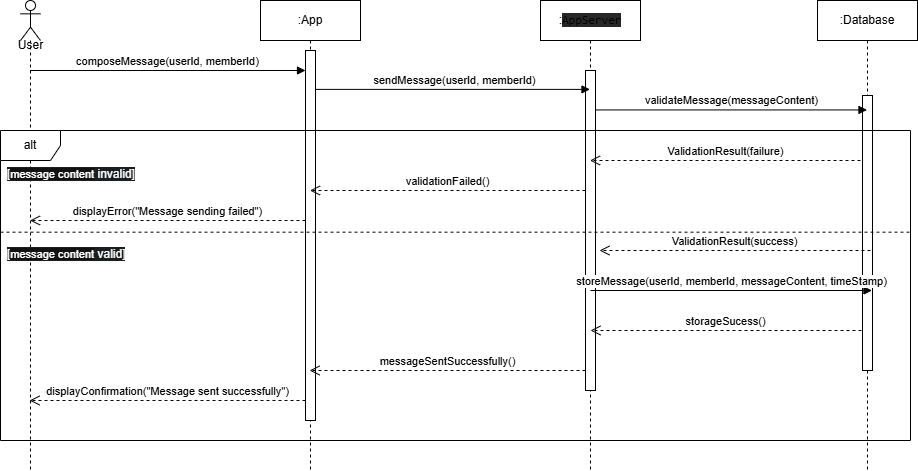

The diagram above was exported from draw.io. Its source (the exported page's mxGraphModel, read from the mxfile embedded in the PNG):
<mxGraphModel dx="1103" dy="482" grid="1" gridSize="10" guides="1" tooltips="1" connect="1" arrows="1" fold="1" page="1" pageScale="1" pageWidth="827" pageHeight="1169" math="0" shadow="0">
  <root>
    <mxCell id="0" />
    <mxCell id="1" parent="0" />
    <mxCell id="mFogDWQvmdp6GVGus43U-1" value=":Database" style="shape=umlLifeline;perimeter=lifelinePerimeter;whiteSpace=wrap;html=1;container=1;dropTarget=0;collapsible=0;recursiveResize=0;outlineConnect=0;portConstraint=eastwest;newEdgeStyle={&quot;curved&quot;:0,&quot;rounded&quot;:0};" parent="1" vertex="1">
      <mxGeometry x="827" y="40" width="100" height="470" as="geometry" />
    </mxCell>
    <mxCell id="mFogDWQvmdp6GVGus43U-2" value="" style="html=1;points=[[0,0,0,0,5],[0,1,0,0,-5],[1,0,0,0,5],[1,1,0,0,-5]];perimeter=orthogonalPerimeter;outlineConnect=0;targetShapes=umlLifeline;portConstraint=eastwest;newEdgeStyle={&quot;curved&quot;:0,&quot;rounded&quot;:0};" parent="mFogDWQvmdp6GVGus43U-1" vertex="1">
      <mxGeometry x="45" y="95" width="10" height="275" as="geometry" />
    </mxCell>
    <mxCell id="mFogDWQvmdp6GVGus43U-3" value="" style="shape=umlLifeline;perimeter=lifelinePerimeter;whiteSpace=wrap;html=1;container=1;dropTarget=0;collapsible=0;recursiveResize=0;outlineConnect=0;portConstraint=eastwest;newEdgeStyle={&quot;curved&quot;:0,&quot;rounded&quot;:0};participant=umlActor;" parent="1" vertex="1">
      <mxGeometry x="30" y="40" width="20" height="470" as="geometry" />
    </mxCell>
    <mxCell id="mFogDWQvmdp6GVGus43U-4" value=":App" style="shape=umlLifeline;perimeter=lifelinePerimeter;whiteSpace=wrap;html=1;container=1;dropTarget=0;collapsible=0;recursiveResize=0;outlineConnect=0;portConstraint=eastwest;newEdgeStyle={&quot;curved&quot;:0,&quot;rounded&quot;:0};" parent="1" vertex="1">
      <mxGeometry x="270" y="40" width="100" height="470" as="geometry" />
    </mxCell>
    <mxCell id="mFogDWQvmdp6GVGus43U-5" value="" style="html=1;points=[[0,0,0,0,5],[0,1,0,0,-5],[1,0,0,0,5],[1,1,0,0,-5]];perimeter=orthogonalPerimeter;outlineConnect=0;targetShapes=umlLifeline;portConstraint=eastwest;newEdgeStyle={&quot;curved&quot;:0,&quot;rounded&quot;:0};" parent="mFogDWQvmdp6GVGus43U-4" vertex="1">
      <mxGeometry x="45" y="50" width="10" height="370" as="geometry" />
    </mxCell>
    <mxCell id="mFogDWQvmdp6GVGus43U-6" value=":&lt;span style=&quot;font-family: ui-monospace, SFMono-Regular, Menlo, Monaco, Consolas, &amp;quot;Liberation Mono&amp;quot;, &amp;quot;Courier New&amp;quot;, monospace; text-align: left; background-color: rgb(39, 39, 40);&quot;&gt;AppServer&lt;/span&gt;" style="shape=umlLifeline;perimeter=lifelinePerimeter;whiteSpace=wrap;html=1;container=1;dropTarget=0;collapsible=0;recursiveResize=0;outlineConnect=0;portConstraint=eastwest;newEdgeStyle={&quot;curved&quot;:0,&quot;rounded&quot;:0};" parent="1" vertex="1">
      <mxGeometry x="550" y="40" width="100" height="470" as="geometry" />
    </mxCell>
    <mxCell id="mFogDWQvmdp6GVGus43U-7" value="" style="html=1;points=[[0,0,0,0,5],[0,1,0,0,-5],[1,0,0,0,5],[1,1,0,0,-5]];perimeter=orthogonalPerimeter;outlineConnect=0;targetShapes=umlLifeline;portConstraint=eastwest;newEdgeStyle={&quot;curved&quot;:0,&quot;rounded&quot;:0};" parent="mFogDWQvmdp6GVGus43U-6" vertex="1">
      <mxGeometry x="45" y="70" width="10" height="320" as="geometry" />
    </mxCell>
    <mxCell id="mFogDWQvmdp6GVGus43U-8" value="User" style="text;html=1;align=center;verticalAlign=middle;resizable=0;points=[];autosize=1;strokeColor=none;fillColor=none;" parent="1" vertex="1">
      <mxGeometry x="15" y="70" width="50" height="30" as="geometry" />
    </mxCell>
    <mxCell id="mFogDWQvmdp6GVGus43U-9" value="&lt;font style=&quot;font-size: 11px;&quot;&gt;composeMessage(userId, memberId)&lt;/font&gt;" style="html=1;verticalAlign=bottom;endArrow=block;curved=0;rounded=0;" parent="1" source="mFogDWQvmdp6GVGus43U-3" edge="1">
      <mxGeometry x="-0.0022" width="80" relative="1" as="geometry">
        <mxPoint x="84.5" y="110" as="sourcePoint" />
        <mxPoint x="315" y="110" as="targetPoint" />
        <mxPoint as="offset" />
      </mxGeometry>
    </mxCell>
    <mxCell id="mFogDWQvmdp6GVGus43U-10" value="sendMessage(userId, memberId)" style="html=1;verticalAlign=bottom;endArrow=block;curved=0;rounded=0;" parent="1" edge="1">
      <mxGeometry x="0.0095" width="80" relative="1" as="geometry">
        <mxPoint x="325" y="128.89" as="sourcePoint" />
        <mxPoint x="599.5" y="128.89" as="targetPoint" />
        <mxPoint as="offset" />
      </mxGeometry>
    </mxCell>
    <mxCell id="mFogDWQvmdp6GVGus43U-11" value="validateMessage(messageContent)" style="html=1;verticalAlign=bottom;endArrow=block;curved=0;rounded=0;" parent="1" edge="1">
      <mxGeometry x="0.0028" width="80" relative="1" as="geometry">
        <mxPoint x="605.0000000000002" y="149.44" as="sourcePoint" />
        <mxPoint x="876.5" y="149.44" as="targetPoint" />
        <mxPoint as="offset" />
      </mxGeometry>
    </mxCell>
    <mxCell id="mFogDWQvmdp6GVGus43U-12" value="ValidationResult(failure)" style="html=1;verticalAlign=bottom;endArrow=open;dashed=1;endSize=8;curved=0;rounded=0;" parent="1" target="mFogDWQvmdp6GVGus43U-6" edge="1">
      <mxGeometry relative="1" as="geometry">
        <mxPoint x="870" y="200" as="sourcePoint" />
        <mxPoint x="660" y="200" as="targetPoint" />
      </mxGeometry>
    </mxCell>
    <mxCell id="mFogDWQvmdp6GVGus43U-13" value="messageSentSuccessfully()" style="html=1;verticalAlign=bottom;endArrow=open;dashed=1;endSize=8;curved=0;rounded=0;" parent="1" edge="1">
      <mxGeometry x="0.003" relative="1" as="geometry">
        <mxPoint x="595" y="410" as="sourcePoint" />
        <mxPoint x="319.07142857142867" y="410" as="targetPoint" />
        <mxPoint as="offset" />
      </mxGeometry>
    </mxCell>
    <mxCell id="mFogDWQvmdp6GVGus43U-14" value="displayConfirmation(&quot;Message sent successfully&quot;)" style="html=1;verticalAlign=bottom;endArrow=open;dashed=1;endSize=8;curved=0;rounded=0;" parent="1" edge="1">
      <mxGeometry x="0.003" relative="1" as="geometry">
        <mxPoint x="315" y="440" as="sourcePoint" />
        <mxPoint x="39.07142857142867" y="440" as="targetPoint" />
        <mxPoint as="offset" />
      </mxGeometry>
    </mxCell>
    <mxCell id="mFogDWQvmdp6GVGus43U-15" value="alt" style="shape=umlFrame;whiteSpace=wrap;html=1;pointerEvents=0;" parent="1" vertex="1">
      <mxGeometry x="10" y="170" width="910" height="310" as="geometry" />
    </mxCell>
    <mxCell id="mFogDWQvmdp6GVGus43U-16" value="validationFailed()" style="html=1;verticalAlign=bottom;endArrow=open;dashed=1;endSize=8;curved=0;rounded=0;" parent="1" target="mFogDWQvmdp6GVGus43U-4" edge="1">
      <mxGeometry x="0.003" relative="1" as="geometry">
        <mxPoint x="595" y="230" as="sourcePoint" />
        <mxPoint x="379.9999999999999" y="230" as="targetPoint" />
        <mxPoint as="offset" />
      </mxGeometry>
    </mxCell>
    <mxCell id="mFogDWQvmdp6GVGus43U-17" value="displayError(&quot;Message sending failed&quot;)" style="html=1;verticalAlign=bottom;endArrow=open;dashed=1;endSize=8;curved=0;rounded=0;" parent="1" target="mFogDWQvmdp6GVGus43U-3" edge="1">
      <mxGeometry x="0.003" relative="1" as="geometry">
        <mxPoint x="315" y="260" as="sourcePoint" />
        <mxPoint x="80" y="260" as="targetPoint" />
        <mxPoint as="offset" />
      </mxGeometry>
    </mxCell>
    <mxCell id="mFogDWQvmdp6GVGus43U-18" value="ValidationResult(success)" style="html=1;verticalAlign=bottom;endArrow=open;dashed=1;endSize=8;curved=0;rounded=0;" parent="1" edge="1">
      <mxGeometry relative="1" as="geometry">
        <mxPoint x="880" y="290" as="sourcePoint" />
        <mxPoint x="609" y="290" as="targetPoint" />
      </mxGeometry>
    </mxCell>
    <mxCell id="mFogDWQvmdp6GVGus43U-19" value="storeMessage(userId, memberId, messageContent, timeStamp)" style="html=1;verticalAlign=bottom;endArrow=block;curved=0;rounded=0;" parent="1" edge="1">
      <mxGeometry x="0.0028" width="80" relative="1" as="geometry">
        <mxPoint x="600" y="330" as="sourcePoint" />
        <mxPoint x="881.5" y="330" as="targetPoint" />
        <mxPoint as="offset" />
      </mxGeometry>
    </mxCell>
    <mxCell id="mFogDWQvmdp6GVGus43U-20" value="storageSucess()" style="html=1;verticalAlign=bottom;endArrow=open;dashed=1;endSize=8;curved=0;rounded=0;" parent="1" edge="1">
      <mxGeometry relative="1" as="geometry">
        <mxPoint x="871" y="370" as="sourcePoint" />
        <mxPoint x="600" y="370" as="targetPoint" />
      </mxGeometry>
    </mxCell>
    <mxCell id="mFogDWQvmdp6GVGus43U-21" value="&lt;span style=&quot;color: rgb(255, 255, 255); font-family: Helvetica; font-size: 12px; font-style: normal; font-variant-ligatures: normal; font-variant-caps: normal; font-weight: 400; letter-spacing: normal; orphans: 2; text-align: center; text-indent: 0px; text-transform: none; widows: 2; word-spacing: 0px; -webkit-text-stroke-width: 0px; white-space: nowrap; background-color: rgb(27, 29, 30); text-decoration-thickness: initial; text-decoration-style: initial; text-decoration-color: initial; display: inline !important; float: none;&quot;&gt;[&lt;span style=&quot;font-size: 11px; background-color: rgb(18, 18, 18);&quot;&gt;message content&lt;/span&gt;&amp;nbsp;valid]&lt;/span&gt;" style="text;whiteSpace=wrap;html=1;" parent="1" vertex="1">
      <mxGeometry x="15" y="280" width="160" height="40" as="geometry" />
    </mxCell>
    <mxCell id="mFogDWQvmdp6GVGus43U-22" value="&lt;span style=&quot;color: rgb(255, 255, 255); font-family: Helvetica; font-size: 12px; font-style: normal; font-variant-ligatures: normal; font-variant-caps: normal; font-weight: 400; letter-spacing: normal; orphans: 2; text-align: center; text-indent: 0px; text-transform: none; widows: 2; word-spacing: 0px; -webkit-text-stroke-width: 0px; white-space: nowrap; background-color: rgb(27, 29, 30); text-decoration-thickness: initial; text-decoration-style: initial; text-decoration-color: initial; display: inline !important; float: none;&quot;&gt;[&lt;span style=&quot;font-size: 11px; background-color: rgb(18, 18, 18);&quot;&gt;message content&lt;/span&gt;&amp;nbsp;invalid]&lt;/span&gt;" style="text;whiteSpace=wrap;html=1;" parent="1" vertex="1">
      <mxGeometry x="15" y="200" width="130" height="40" as="geometry" />
    </mxCell>
    <mxCell id="mFogDWQvmdp6GVGus43U-23" value="" style="endArrow=none;dashed=1;html=1;rounded=0;exitX=0;exitY=0.328;exitDx=0;exitDy=0;exitPerimeter=0;entryX=0.999;entryY=0.328;entryDx=0;entryDy=0;entryPerimeter=0;" parent="1" source="mFogDWQvmdp6GVGus43U-15" target="mFogDWQvmdp6GVGus43U-15" edge="1">
      <mxGeometry width="50" height="50" relative="1" as="geometry">
        <mxPoint x="510" y="390" as="sourcePoint" />
        <mxPoint x="560" y="340" as="targetPoint" />
      </mxGeometry>
    </mxCell>
  </root>
</mxGraphModel>